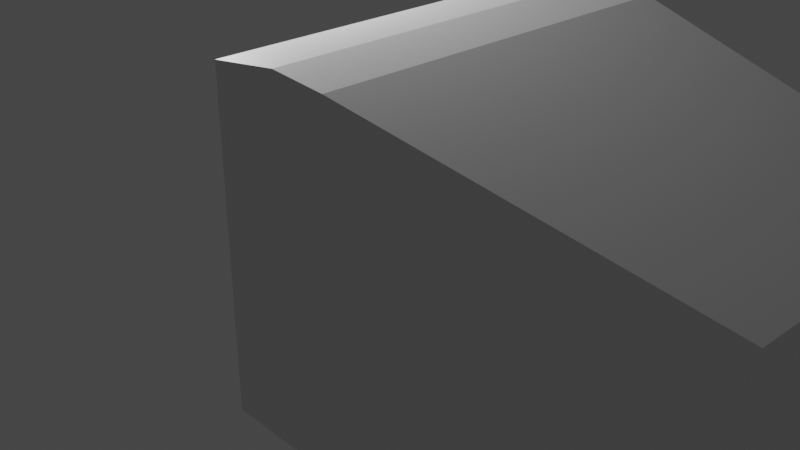 # Source: CRT.blend  (saved by Blender 2.92.15; exported with 4.5.12 LTS)
import bpy
from mathutils import Matrix  # noqa: F401  (used for matrix-valued properties, if any)

bpy.ops.wm.read_factory_settings(use_empty=True)
scene = bpy.context.scene
scene.name = 'Scene'

# ---- collections
col_collection = bpy.data.collections.new('Collection'); scene.collection.children.link(col_collection)

# ---- materials (node trees are filled in below, after node groups)
mat_material = bpy.data.materials.new('Material')
mat_material.alpha_threshold = 0.0
mat_material.use_transparent_shadow = False
mat_material.line_color = (0.0, 0.0, 0.0, 1.0)

# ---- material node trees
mat_material.use_nodes = True; mat_material.node_tree.nodes.clear()
_N = mat_material.node_tree.nodes; _L = mat_material.node_tree.links
n0 = _N.new('ShaderNodeOutputMaterial'); n0.name = 'Material Output'; n0.location = (300, 300)
n1 = _N.new('ShaderNodeBsdfPrincipled'); n1.name = 'Principled BSDF'; n1.location = (10, 300)
n1.distribution = 'GGX'
n1.subsurface_method = 'BURLEY'
n1.inputs[2].default_value = 0.4
n1.inputs[3].default_value = 1.45
n1.inputs[27].default_value = (0.0, 0.0, 0.0, 1.0)
n1.inputs[28].default_value = 1.0
_L.new(n1.outputs[0], n0.inputs[0])
n0.is_active_output = True

# ---- world
world_world = bpy.data.worlds.new('World'); scene.world = world_world
world_world.use_nodes = True; world_world.node_tree.nodes.clear()
_N = world_world.node_tree.nodes; _L = world_world.node_tree.links
n0 = _N.new('ShaderNodeOutputWorld'); n0.name = 'World Output'; n0.location = (300, 300)
n1 = _N.new('ShaderNodeBackground'); n1.name = 'Background'; n1.location = (10, 300)
n1.inputs[0].default_value = (0.05088, 0.05088, 0.05088, 1.0)
_L.new(n1.outputs[0], n0.inputs[0])
n0.is_active_output = True
world_world.color = (0.05088, 0.05088, 0.05088)
world_world.use_sun_shadow = False
world_world.sun_shadow_jitter_overblur = 0.0

# ---- cameras
cam_camera = bpy.data.cameras.new('Camera')
cam_camera.clip_end = 100.0
cam_camera.ortho_scale = 7.314

# ---- lights
light_light = bpy.data.lights.new('Light', 'POINT')
light_light.transmission_factor = 0.0
light_light.energy = 1000.0
light_light.shadow_soft_size = 0.1
light_light.shadow_maximum_resolution = 0.006
light_light.use_absolute_resolution = True

# ---- meshes
me_cube = bpy.data.meshes.new('Cube')
me_cube.from_pydata([(1.0, 0.7344, 0.5491), (1.0, 0.7344, -1.022), (1.0, -0.7344, 0.5491), (1.0, -0.7344, -1.022), (-1.0, 1.0, 1.0), (-1.0, 1.0, -1.004), (-1.0, -1.0, 1.0), (-1.0, -1.0, -1.004), (-1.0, 0.7994, -1.004), (-1.0, -0.7994, -1.004), (1.0, 0.5871, 0.5491), (1.0, -0.5871, 0.5491), (-1.0, -0.7994, 1.0), (-1.0, 0.7994, 1.0), (1.0, -0.5871, -1.022), (1.0, 0.5871, -1.022), (1.0, 0.7344, 0.4557), (1.0, 0.7344, -0.9329), (-1.0, -1.0, -0.7115), (-1.0, -1.0, 0.7597), (1.0, -0.7344, 0.4557), (1.0, -0.7344, -0.9329), (-1.0, 1.0, 0.7597), (-1.0, 1.0, -0.7115), (1.0, 0.5871, 0.4557), (1.0, 0.5871, -0.9329), (1.0, -0.5871, 0.4557), (1.0, -0.5871, -0.9329), (-1.0, -0.7994, 0.7597), (-1.0, -0.7994, -0.7115), (-1.0, 0.7994, 0.7597), (-1.0, 0.7994, -0.7115), (-0.4565, 1.0, -1.019), (-0.6977, 1.0, -1.013), (-0.4282, -1.0, 1.034), (-0.6788, -1.0, 1.062), (-0.6977, -1.0, -1.013), (-0.4565, -1.0, -1.019), (-0.6788, 1.0, 1.062), (-0.4282, 1.0, 1.034), (-0.4565, 0.7994, -1.019), (-0.6977, 0.7994, -1.013), (-0.4565, -0.7994, -1.019), (-0.6977, -0.7994, -1.013), (-0.6788, 0.7994, 1.062), (-0.4282, 0.7994, 1.034), (-0.6788, -0.7994, 1.062), (-0.4282, -0.7994, 1.034), (-0.693, 1.0, -0.7268), (-0.4518, 1.0, -0.8101), (-0.6788, 1.0, 0.7701), (-0.4423, 1.0, 0.6621), (-0.4518, -1.0, -0.8101), (-0.693, -1.0, -0.7268), (-0.4423, -1.0, 0.6621), (-0.6788, -1.0, 0.7701), (-0.8717, 1.0, -1.008), (-0.8637, -1.0, 1.026), (-0.8717, 0.7994, -1.008), (-0.8717, -0.7994, -1.008), (-0.8697, -1.0, -0.718), (-0.8637, -1.0, 0.7641), (-0.8717, -1.0, -1.008), (-0.8637, 1.0, 1.026), (-0.8637, 0.7994, 1.026), (-0.8637, -0.7994, 1.026), (-0.8697, 1.0, -0.718), (-0.8637, 1.0, 0.7641), (0.9991, -0.5871, -1.151), (0.9991, 0.5871, -1.151), (-0.4577, 0.7994, -1.182), (-0.6988, 0.7994, -1.191), (-0.4577, -0.7994, -1.182), (-0.6988, -0.7994, -1.191), (-0.8729, 0.7994, -1.186), (-0.8729, -0.7994, -1.186), (-0.06552, -0.9287, -1.02), (-0.04477, 0.9287, 0.9037), (-0.04477, 0.7424, 0.9037), (-0.04477, -0.7424, 0.9037), (-0.06206, 0.9287, -0.8431), (-0.05515, 0.9287, 0.6067), (-0.06552, 0.9287, -1.02), (-0.04477, -0.9287, 0.9037), (-0.06552, 0.7424, -1.02), (-0.06552, -0.7424, -1.02), (-0.06206, -0.9287, -0.8431), (-0.05515, -0.9287, 0.6067), (-0.06657, 0.7424, -1.174), (-0.06657, -0.7424, -1.174), (-0.9286, -0.7429, 0.7078), (-0.9286, -0.7429, -0.6595), (-0.9286, 0.7429, 0.7078), (-0.9286, 0.7429, -0.6595), (-0.9374, -0.7386, 0.7037), (-0.9374, -0.7386, -0.6555), (-0.9374, 0.7386, 0.7037), (-0.9374, 0.7386, -0.6555)], [], [(65, 12, 6, 57), (61, 57, 6, 19), (30, 13, 4, 22), (85, 14, 3, 76), (26, 11, 2, 20), (81, 77, 0, 16), (16, 0, 10, 24), (24, 10, 11, 26), (82, 1, 15, 84), (89, 88, 69, 68), (19, 6, 12, 28), (28, 12, 13, 30), (63, 4, 13, 64), (64, 13, 12, 65), (9, 29, 31, 8), (31, 29, 91, 93), (7, 18, 29, 9), (18, 19, 28, 29), (15, 25, 27, 14), (25, 24, 26, 27), (1, 17, 25, 15), (17, 16, 24, 25), (82, 80, 17, 1), (80, 81, 16, 17), (14, 27, 21, 3), (27, 26, 20, 21), (8, 31, 23, 5), (31, 30, 22, 23), (62, 60, 18, 7), (60, 61, 19, 18), (86, 87, 54, 52), (52, 54, 55, 53), (76, 86, 52, 37), (37, 52, 53, 36), (66, 67, 50, 48), (48, 50, 51, 49), (56, 66, 48, 33), (33, 48, 49, 32), (78, 45, 47, 79), (45, 44, 46, 47), (77, 39, 45, 78), (39, 38, 44, 45), (56, 33, 41, 58), (33, 32, 40, 41), (67, 63, 38, 50), (50, 38, 39, 51), (59, 43, 36, 62), (43, 42, 37, 36), (87, 83, 34, 54), (54, 34, 35, 55), (79, 47, 34, 83), (47, 46, 35, 34), (9, 59, 62, 7), (22, 4, 63, 67), (5, 56, 58, 8), (8, 58, 59, 9), (5, 23, 66, 56), (23, 22, 67, 66), (53, 55, 61, 60), (36, 53, 60, 62), (44, 64, 65, 46), (38, 63, 64, 44), (55, 35, 57, 61), (46, 65, 57, 35), (84, 15, 69, 88), (85, 42, 72, 89), (43, 59, 75, 73), (42, 43, 73, 72), (41, 40, 70, 71), (59, 58, 74, 75), (58, 41, 71, 74), (15, 14, 68, 69), (14, 85, 89, 68), (40, 84, 88, 70), (20, 2, 83, 87), (78, 79, 83, 2, 11, 10, 0, 77), (3, 21, 86, 76), (21, 20, 87, 86), (49, 51, 81, 80), (32, 49, 80, 82), (71, 70, 88, 89, 72, 73, 75, 74), (32, 82, 84, 40), (51, 39, 77, 81), (42, 85, 76, 37), (93, 91, 95, 97), (28, 30, 92, 90), (30, 31, 93, 92), (29, 28, 90, 91), (95, 94, 96, 97), (91, 90, 94, 95), (90, 92, 96, 94), (92, 93, 97, 96)])
_uv = me_cube.uv_layers.new(name='UVMap')
_uv.uv.foreach_set('vector', [0.8685, 0.6667, 0.875, 0.6667, 0.875, 0.75, 0.8685, 0.75, 0.5417, 0.9935, 0.625, 0.9935, 0.625, 1.0, 0.5417, 1.0, 0.5417, 0.1667, 0.625, 0.1667, 0.625, 0.25, 0.5417, 0.25, 0.2643, 0.6667, 0.375, 0.6667, 0.375, 0.75, 0.2643, 0.75, 0.5417, 0.6667, 0.625, 0.6667, 0.625, 0.75, 0.5417, 0.75, 0.5417, 0.3893, 0.625, 0.3893, 0.625, 0.5, 0.5417, 0.5, 0.5417, 0.5, 0.625, 0.5, 0.625, 0.5833, 0.5417, 0.5833, 0.5417, 0.5833, 0.625, 0.5833, 0.625, 0.6667, 0.5417, 0.6667, 0.2643, 0.5, 0.375, 0.5, 0.375, 0.5833, 0.2643, 0.5833, 0.2643, 0.6667, 0.2643, 0.5833, 0.375, 0.5833, 0.375, 0.6667, 0.5417, 0.0, 0.625, 0.0, 0.625, 0.08333, 0.5417, 0.08333, 0.5417, 0.08333, 0.625, 0.08333, 0.625, 0.1667, 0.5417, 0.1667, 0.8685, 0.5, 0.875, 0.5, 0.875, 0.5833, 0.8685, 0.5833, 0.8685, 0.5833, 0.875, 0.5833, 0.875, 0.6667, 0.8685, 0.6667, 0.375, 0.08333, 0.4583, 0.08333, 0.4583, 0.1667, 0.375, 0.1667, 0.4583, 0.1667, 0.4583, 0.08333, 0.4583, 0.08333, 0.4583, 0.1667, 0.375, 0.0, 0.4583, 0.0, 0.4583, 0.08333, 0.375, 0.08333, 0.4583, 0.0, 0.5417, 0.0, 0.5417, 0.08333, 0.4583, 0.08333, 0.375, 0.5833, 0.4583, 0.5833, 0.4583, 0.6667, 0.375, 0.6667, 0.4583, 0.5833, 0.5417, 0.5833, 0.5417, 0.6667, 0.4583, 0.6667, 0.375, 0.5, 0.4583, 0.5, 0.4583, 0.5833, 0.375, 0.5833, 0.4583, 0.5, 0.5417, 0.5, 0.5417, 0.5833, 0.4583, 0.5833, 0.375, 0.3893, 0.4583, 0.3893, 0.4583, 0.5, 0.375, 0.5, 0.4583, 0.3893, 0.5417, 0.3893, 0.5417, 0.5, 0.4583, 0.5, 0.375, 0.6667, 0.4583, 0.6667, 0.4583, 0.75, 0.375, 0.75, 0.4583, 0.6667, 0.5417, 0.6667, 0.5417, 0.75, 0.4583, 0.75, 0.375, 0.1667, 0.4583, 0.1667, 0.4583, 0.25, 0.375, 0.25, 0.4583, 0.1667, 0.5417, 0.1667, 0.5417, 0.25, 0.4583, 0.25, 0.375, 0.9935, 0.4583, 0.9935, 0.4583, 1.0, 0.375, 1.0, 0.4583, 0.9935, 0.5417, 0.9935, 0.5417, 1.0, 0.4583, 1.0, 0.4583, 0.8607, 0.5417, 0.8607, 0.5417, 0.9013, 0.4583, 0.9013, 0.4583, 0.9013, 0.5417, 0.9013, 0.5417, 0.9847, 0.4583, 0.9847, 0.375, 0.8607, 0.4583, 0.8607, 0.4583, 0.9013, 0.375, 0.9013, 0.375, 0.9013, 0.4583, 0.9013, 0.4583, 0.9847, 0.375, 0.9847, 0.4583, 0.2565, 0.5417, 0.2565, 0.5417, 0.2653, 0.4583, 0.2653, 0.4583, 0.2653, 0.5417, 0.2653, 0.5417, 0.3487, 0.4583, 0.3487, 0.375, 0.2565, 0.4583, 0.2565, 0.4583, 0.2653, 0.375, 0.2653, 0.375, 0.2653, 0.4583, 0.2653, 0.4583, 0.3487, 0.375, 0.3487, 0.7357, 0.5833, 0.7763, 0.5833, 0.7763, 0.6667, 0.7357, 0.6667, 0.7763, 0.5833, 0.8597, 0.5833, 0.8597, 0.6667, 0.7763, 0.6667, 0.7357, 0.5, 0.7763, 0.5, 0.7763, 0.5833, 0.7357, 0.5833, 0.7763, 0.5, 0.8597, 0.5, 0.8597, 0.5833, 0.7763, 0.5833, 0.1315, 0.5, 0.1403, 0.5, 0.1403, 0.5833, 0.1315, 0.5833, 0.1403, 0.5, 0.2237, 0.5, 0.2237, 0.5833, 0.1403, 0.5833, 0.5417, 0.2565, 0.625, 0.2565, 0.625, 0.2653, 0.5417, 0.2653, 0.5417, 0.2653, 0.625, 0.2653, 0.625, 0.3487, 0.5417, 0.3487, 0.1315, 0.6667, 0.1403, 0.6667, 0.1403, 0.75, 0.1315, 0.75, 0.1403, 0.6667, 0.2237, 0.6667, 0.2237, 0.75, 0.1403, 0.75, 0.5417, 0.8607, 0.625, 0.8607, 0.625, 0.9013, 0.5417, 0.9013, 0.5417, 0.9013, 0.625, 0.9013, 0.625, 0.9847, 0.5417, 0.9847, 0.7357, 0.6667, 0.7763, 0.6667, 0.7763, 0.75, 0.7357, 0.75, 0.7763, 0.6667, 0.8597, 0.6667, 0.8597, 0.75, 0.7763, 0.75, 0.125, 0.6667, 0.1315, 0.6667, 0.1315, 0.75, 0.125, 0.75, 0.5417, 0.25, 0.625, 0.25, 0.625, 0.2565, 0.5417, 0.2565, 0.125, 0.5, 0.1315, 0.5, 0.1315, 0.5833, 0.125, 0.5833, 0.125, 0.5833, 0.1315, 0.5833, 0.1315, 0.6667, 0.125, 0.6667, 0.375, 0.25, 0.4583, 0.25, 0.4583, 0.2565, 0.375, 0.2565, 0.4583, 0.25, 0.5417, 0.25, 0.5417, 0.2565, 0.4583, 0.2565, 0.4583, 0.9847, 0.5417, 0.9847, 0.5417, 0.9935, 0.4583, 0.9935, 0.375, 0.9847, 0.4583, 0.9847, 0.4583, 0.9935, 0.375, 0.9935, 0.8597, 0.5833, 0.8685, 0.5833, 0.8685, 0.6667, 0.8597, 0.6667, 0.8597, 0.5, 0.8685, 0.5, 0.8685, 0.5833, 0.8597, 0.5833, 0.5417, 0.9847, 0.625, 0.9847, 0.625, 0.9935, 0.5417, 0.9935, 0.8597, 0.6667, 0.8685, 0.6667, 0.8685, 0.75, 0.8597, 0.75, 0.2643, 0.5833, 0.375, 0.5833, 0.375, 0.5833, 0.2643, 0.5833, 0.2643, 0.6667, 0.2237, 0.6667, 0.2237, 0.6667, 0.2643, 0.6667, 0.1403, 0.6667, 0.1315, 0.6667, 0.1315, 0.6667, 0.1403, 0.6667, 0.2237, 0.6667, 0.1403, 0.6667, 0.1403, 0.6667, 0.2237, 0.6667, 0.1403, 0.5833, 0.2237, 0.5833, 0.2237, 0.5833, 0.1403, 0.5833, 0.1315, 0.6667, 0.1315, 0.5833, 0.1315, 0.5833, 0.1315, 0.6667, 0.1315, 0.5833, 0.1403, 0.5833, 0.1403, 0.5833, 0.1315, 0.5833, 0.375, 0.5833, 0.375, 0.6667, 0.375, 0.6667, 0.375, 0.5833, 0.375, 0.6667, 0.2643, 0.6667, 0.2643, 0.6667, 0.375, 0.6667, 0.2237, 0.5833, 0.2643, 0.5833, 0.2643, 0.5833, 0.2237, 0.5833, 0.5417, 0.75, 0.625, 0.75, 0.625, 0.8607, 0.5417, 0.8607, 0.7357, 0.5833, 0.7357, 0.6667, 0.7357, 0.75, 0.625, 0.75, 0.625, 0.6667, 0.625, 0.5833, 0.625, 0.5, 0.7357, 0.5, 0.375, 0.75, 0.4583, 0.75, 0.4583, 0.8607, 0.375, 0.8607, 0.4583, 0.75, 0.5417, 0.75, 0.5417, 0.8607, 0.4583, 0.8607, 0.4583, 0.3487, 0.5417, 0.3487, 0.5417, 0.3893, 0.4583, 0.3893, 0.375, 0.3487, 0.4583, 0.3487, 0.4583, 0.3893, 0.375, 0.3893, 0.1403, 0.5833, 0.2237, 0.5833, 0.2643, 0.5833, 0.2643, 0.6667, 0.2237, 0.6667, 0.1403, 0.6667, 0.1315, 0.6667, 0.1315, 0.5833, 0.2237, 0.5, 0.2643, 0.5, 0.2643, 0.5833, 0.2237, 0.5833, 0.5417, 0.3487, 0.625, 0.3487, 0.625, 0.3893, 0.5417, 0.3893, 0.2237, 0.6667, 0.2643, 0.6667, 0.2643, 0.75, 0.2237, 0.75, 0.4583, 0.1667, 0.4583, 0.08333, 0.4583, 0.08333, 0.4583, 0.1667, 0.5417, 0.08333, 0.5417, 0.1667, 0.5417, 0.1667, 0.5417, 0.08333, 0.5417, 0.1667, 0.4583, 0.1667, 0.4583, 0.1667, 0.5417, 0.1667, 0.4583, 0.08333, 0.5417, 0.08333, 0.5417, 0.08333, 0.4583, 0.08333, 0.4583, 0.08333, 0.5417, 0.08333, 0.5417, 0.1667, 0.4583, 0.1667, 0.4583, 0.08333, 0.5417, 0.08333, 0.5417, 0.08333, 0.4583, 0.08333, 0.5417, 0.08333, 0.5417, 0.1667, 0.5417, 0.1667, 0.5417, 0.08333, 0.5417, 0.1667, 0.4583, 0.1667, 0.4583, 0.1667, 0.5417, 0.1667])
me_cube.materials.append(mat_material)
me_cube.use_remesh_preserve_volume = False
me_cube.use_remesh_preserve_attributes = False
me_cube.use_mirror_vertex_groups = False
me_cube.update()
me_cube_001 = bpy.data.meshes.new('Cube.001')
me_cube_001.from_pydata([(-0.2973, -0.6887, -0.1508), (-0.8884, -1.0, 0.8585), (-0.2973, 0.6887, -0.1508), (-0.8884, 1.0, 0.8585), (0.5467, -0.6887, -0.1508), (1.177, -1.0, 0.9596), (0.5467, 0.6887, -0.1508), (1.177, 1.0, 0.9596), (-0.2973, 0.6887, -0.5021), (-0.2973, -0.6887, -0.5021), (0.5467, 0.6887, -0.5021), (0.5467, -0.6887, -0.5021), (-0.2973, 0.6887, -0.6858), (-0.2973, -0.6887, -0.6858), (0.5467, 0.6887, -0.6858), (0.5467, -0.6887, -0.6858), (-1.154, 1.343, -0.4082), (-1.154, -1.343, -0.4082), (1.725, 1.343, -0.4082), (1.725, -1.343, -0.4082), (-1.154, 1.343, -0.7798), (-1.154, -1.343, -0.7798), (1.725, 1.343, -0.7798), (1.725, -1.343, -0.7798)], [], [(0, 1, 3, 2), (2, 3, 7, 6), (6, 7, 5, 4), (4, 5, 1, 0), (0, 2, 8, 9), (7, 3, 1, 5), (10, 11, 19, 18), (6, 4, 11, 10), (4, 0, 9, 11), (2, 6, 10, 8), (12, 14, 15, 13), (12, 13, 21, 20), (15, 14, 22, 23), (8, 10, 18, 16), (16, 18, 22, 20), (18, 19, 23, 22), (17, 16, 20, 21), (19, 17, 21, 23), (13, 15, 23, 21), (9, 8, 16, 17), (14, 12, 20, 22), (11, 9, 17, 19)])
_uv = me_cube_001.uv_layers.new(name='UVMap')
_uv.uv.foreach_set('vector', [0.375, 0.0, 0.625, 0.0, 0.625, 0.25, 0.375, 0.25, 0.375, 0.25, 0.625, 0.25, 0.625, 0.5, 0.375, 0.5, 0.375, 0.5, 0.625, 0.5, 0.625, 0.75, 0.375, 0.75, 0.375, 0.75, 0.625, 0.75, 0.625, 1.0, 0.375, 1.0, 0.375, 0.0, 0.375, 0.25, 0.375, 0.25, 0.375, 0.0, 0.625, 0.5, 0.875, 0.5, 0.875, 0.75, 0.625, 0.75, 0.375, 0.5, 0.375, 0.75, 0.375, 0.75, 0.375, 0.5, 0.375, 0.5, 0.375, 0.75, 0.375, 0.75, 0.375, 0.5, 0.375, 0.75, 0.375, 1.0, 0.375, 1.0, 0.375, 0.75, 0.375, 0.25, 0.375, 0.5, 0.375, 0.5, 0.375, 0.25, 0.125, 0.5, 0.375, 0.5, 0.375, 0.75, 0.125, 0.75, 0.125, 0.5, 0.125, 0.75, 0.125, 0.75, 0.125, 0.5, 0.375, 0.75, 0.375, 0.5, 0.375, 0.5, 0.375, 0.75, 0.375, 0.25, 0.375, 0.5, 0.375, 0.5, 0.375, 0.25, 0.375, 0.25, 0.375, 0.5, 0.375, 0.5, 0.375, 0.25, 0.375, 0.5, 0.375, 0.75, 0.375, 0.75, 0.375, 0.5, 0.375, 0.0, 0.375, 0.25, 0.375, 0.25, 0.375, 0.0, 0.375, 0.75, 0.375, 1.0, 0.375, 1.0, 0.375, 0.75, 0.125, 0.75, 0.375, 0.75, 0.375, 0.75, 0.125, 0.75, 0.375, 0.0, 0.375, 0.25, 0.375, 0.25, 0.375, 0.0, 0.375, 0.5, 0.125, 0.5, 0.125, 0.5, 0.375, 0.5, 0.375, 0.75, 0.375, 1.0, 0.375, 1.0, 0.375, 0.75])
me_cube_001.use_remesh_fix_poles = True
me_cube_001.use_remesh_preserve_attributes = False
me_cube_001.use_mirror_vertex_groups = False
me_cube_001.update()

# ---- objects
ob_cube = bpy.data.objects.new('Cube', me_cube)
ob_light = bpy.data.objects.new('Light', light_light)
ob_camera = bpy.data.objects.new('Camera', cam_camera)
ob_cube_001 = bpy.data.objects.new('Cube.001', me_cube_001)

# ---- transforms, parenting, visibility, modifiers, constraints
ob_cube.location = (2.357, 2.608e-08, 0.381)
ob_cube.scale = (2.399, 2.03, 1.739)
ob_cube.lock_rotations_4d = False
ob_cube.empty_display_type = 'ARROWS'
ob_cube.lineart.crease_threshold = 0.0
ob_light.location = (-3.088, -0.7096, 3.919)
ob_light.rotation_euler = (3.484, -2.318, 4.79)
ob_light.lock_rotations_4d = False
ob_light.empty_display_type = 'ARROWS'
ob_light.color = (0.0, 0.0, 0.0, 0.0)
ob_light.lineart.crease_threshold = 0.0
ob_camera.location = (7.359, -6.926, 4.958)
ob_camera.rotation_euler = (1.109, 0.0, 0.8149)
ob_camera.lock_rotations_4d = False
ob_camera.empty_display_type = 'ARROWS'
ob_camera.color = (0.0, 0.0, 0.0, 0.0)
ob_camera.display_type = 'WIRE'
ob_camera.lineart.crease_threshold = 0.0
ob_cube_001.location = (1.541, 0.0, -1.96)
ob_cube_001.scale = (1.0, 1.0, 0.3246)
ob_cube_001.lineart.crease_threshold = 0.0

# ---- collection membership
col_collection.objects.link(ob_cube)
col_collection.objects.link(ob_light)
col_collection.objects.link(ob_camera)
col_collection.objects.link(ob_cube_001)

# ---- scene / render settings (as saved in the file)
scene.camera = ob_camera
scene.frame_start = 1; scene.frame_end = 250; scene.frame_set(1)
scene.render.engine = 'BLENDER_EEVEE_NEXT'
scene.cycles.use_denoising = False
scene.cycles.samples = 128
scene.cycles.sampling_pattern = 'TABULATED_SOBOL'
scene.cycles.use_adaptive_sampling = False
scene.cycles.use_light_tree = False
scene.view_settings.view_transform = 'Filmic'
bpy.context.view_layer.update()
